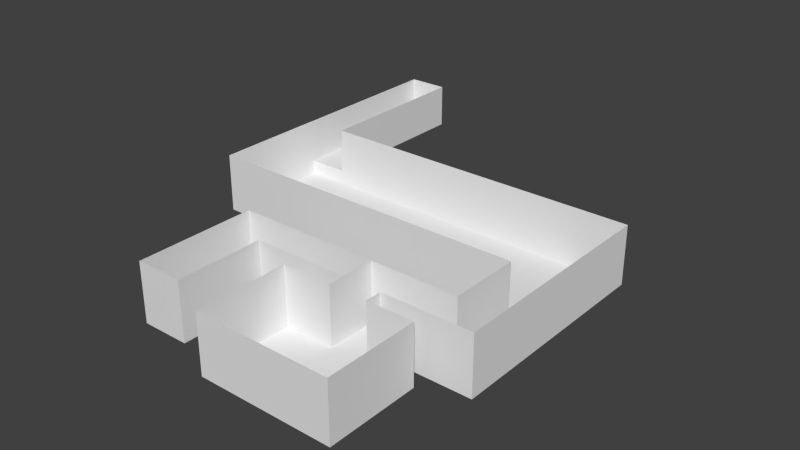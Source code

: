 # Source: simpleroom_textured.blend  (saved by Blender 2.73.0; exported with 4.5.12 LTS)
import bpy
from mathutils import Matrix  # noqa: F401  (used for matrix-valued properties, if any)

bpy.ops.wm.read_factory_settings(use_empty=True)
scene = bpy.context.scene
scene.name = 'Scene'

# ---- collections
col_collection_1 = bpy.data.collections.new('Collection 1'); scene.collection.children.link(col_collection_1)

# ---- world
world_world = bpy.data.worlds.new('World'); scene.world = world_world
world_world.color = (0.05088, 0.05088, 0.05088)
world_world.use_sun_shadow = False
world_world.sun_shadow_jitter_overblur = 0.0
world_world.cycles.sampling_method = 'MANUAL'
world_world.cycles.sample_map_resolution = 256

# ---- meshes
me_plane = bpy.data.meshes.new('Plane')
me_plane.from_pydata([(-4.837, -11.48, 0.0), (4.837, -11.48, 0.0), (-4.837, 6.196, 0.0), (4.837, 6.196, 0.0), (-4.837, 12.95, 0.0), (4.837, 12.95, 0.0), (24.18, 6.196, 0.0), (24.18, 12.95, 0.0), (31.96, 6.196, 0.0), (31.96, 12.95, 0.0), (41.99, 6.196, 0.0), (41.99, 12.95, 0.0), (50.13, 6.196, 0.0), (50.13, 12.95, 0.0), (24.18, 2.903, 0.0), (31.96, 2.903, 0.0), (24.18, -15.94, 0.0), (31.96, -15.94, 0.0), (14.17, 2.903, 0.0), (14.17, -15.94, 0.0), (41.46, 2.903, 0.0), (41.46, -15.94, 0.0), (41.99, 27.39, 0.0), (50.13, 27.39, 0.0), (41.99, 51.14, 0.0), (50.13, 51.14, 0.0), (-17.38, 27.39, 0.0), (-17.38, 51.14, 0.0), (-25.74, 27.39, 0.0), (-25.74, 51.14, 0.0), (-17.38, 51.14, 2.792), (-25.74, 51.14, 2.792), (-17.38, 85.4, 2.792), (-25.74, 85.4, 2.792), (-4.837, -11.48, 11.97), (4.837, -11.48, 11.97), (-4.837, 6.196, 11.97), (4.837, 6.196, 11.97), (-4.837, 12.95, 11.97), (4.837, 12.95, 11.97), (24.18, 6.196, 11.97), (24.18, 12.95, 11.97), (31.96, 6.196, 11.97), (31.96, 12.95, 11.97), (41.99, 6.196, 11.97), (41.99, 12.95, 11.97), (50.13, 6.196, 11.97), (50.13, 12.95, 11.97), (24.18, 2.903, 11.97), (31.96, 2.903, 11.97), (24.18, -15.94, 11.97), (31.96, -15.94, 11.97), (14.17, 2.903, 11.97), (14.17, -15.94, 11.97), (41.46, 2.903, 11.97), (41.46, -15.94, 11.97), (41.99, 27.39, 11.97), (50.13, 27.39, 11.97), (41.99, 51.14, 11.97), (50.13, 51.14, 11.97), (-17.38, 27.39, 11.97), (-17.38, 51.14, 11.97), (-25.74, 27.39, 11.97), (-25.74, 51.14, 11.97), (-17.38, 51.14, 11.94), (-25.74, 51.14, 11.94), (-17.38, 85.4, 11.94), (-25.74, 85.4, 11.94)], [], [(0, 1, 3, 2), (2, 3, 5, 4), (5, 3, 6, 7), (7, 6, 8, 9), (9, 8, 10, 11), (11, 10, 12, 13), (8, 6, 14, 15), (15, 14, 16, 17), (16, 14, 18, 19), (15, 17, 21, 20), (11, 13, 23, 22), (22, 23, 25, 24), (22, 24, 27, 26), (26, 27, 29, 28), (29, 27, 30, 31), (31, 30, 32, 33), (31, 33, 67, 65), (21, 17, 51, 55), (8, 15, 49, 42), (18, 14, 48, 52), (29, 31, 65, 63), (24, 25, 59, 58), (0, 2, 36, 34), (6, 7, 41, 40), (26, 28, 62, 60), (32, 30, 64, 66), (9, 11, 45, 43), (14, 6, 40, 48), (22, 26, 60, 56), (4, 5, 39, 38), (30, 27, 61, 64), (7, 9, 43, 41), (20, 21, 55, 54), (1, 0, 34, 35), (12, 10, 44, 46), (19, 18, 52, 53), (5, 7, 41, 39), (11, 22, 56, 45), (10, 8, 42, 44), (2, 4, 38, 36), (17, 16, 50, 51), (27, 24, 58, 61), (15, 20, 54, 49), (33, 32, 66, 67), (25, 23, 57, 59), (3, 1, 35, 37), (6, 3, 37, 40), (16, 19, 53, 50), (13, 12, 46, 47), (23, 13, 47, 57), (28, 29, 63, 62)])
_uv = me_plane.uv_layers.new(name='UVMap')
_uv.uv.foreach_set('vector', [-2.691, -5.734, -0.8786, -5.734, -0.8786, -2.424, -2.691, -2.424, -2.691, -2.424, -0.8786, -2.424, -0.8786, -1.158, -2.691, -1.158, -0.8786, -1.158, -0.8786, -2.424, 2.744, -2.424, 2.744, -1.158, 2.744, -1.158, 2.744, -2.424, 4.201, -2.424, 4.201, -1.158, 4.201, -1.158, 4.201, -2.424, 6.08, -2.424, 6.08, -1.158, 6.08, -1.158, 6.08, -2.424, 7.605, -2.424, 7.605, -1.158, 4.201, -2.424, 2.744, -2.424, 2.744, -3.041, 4.201, -3.041, 4.201, -3.041, 2.744, -3.041, 2.744, -6.569, 4.201, -6.569, 2.744, -6.569, 2.744, -3.041, 0.869, -3.041, 0.869, -6.569, 4.201, -3.041, 4.201, -6.569, 5.981, -6.569, 5.981, -3.041, 6.08, -1.158, 7.605, -1.158, 7.605, 1.547, 6.08, 1.547, 6.08, 1.547, 7.605, 1.547, 7.605, 5.996, 6.08, 5.996, 6.08, 1.547, 6.08, 5.996, -5.041, 5.996, -5.041, 1.547, -5.041, 1.547, -5.041, 5.996, -6.605, 5.996, -6.605, 1.547, 0.6243, 0.4023, 0.6212, 0.3998, 0.6213, 0.3968, 0.6295, 0.4023, -6.605, 7.564, -6.605, 5.999, -0.1891, 5.999, -0.1891, 7.564, 0.6295, 0.4023, 0.6414, 0.3863, 0.6473, 0.3838, 0.637, 0.4024, 0.4371, 0.3947, 0.4263, 0.3944, 0.4267, 0.3808, 0.4375, 0.3811, 0.473, 0.3957, 0.4693, 0.3956, 0.4696, 0.382, 0.4734, 0.3821, 0.3848, 0.3932, 0.3734, 0.3929, 0.3738, 0.3793, 0.3852, 0.3796, 0.6243, 0.4023, 0.6295, 0.4023, 0.637, 0.4024, 0.6415, 0.4026, 0.5538, 0.3979, 0.5446, 0.3977, 0.545, 0.3841, 0.5542, 0.3844, 0.4236, 0.5805, 0.444, 0.5805, 0.444, 0.5943, 0.4236, 0.5943, 0.4853, 0.5805, 0.4931, 0.5805, 0.4931, 0.5943, 0.4853, 0.5943, 0.6237, 0.4485, 0.6238, 0.4365, 0.6411, 0.4367, 0.6409, 0.4487, 0.64, 0.3842, 0.6213, 0.3968, 0.6215, 0.3902, 0.6413, 0.3792, 0.6222, 0.569, 0.6224, 0.5546, 0.6396, 0.5548, 0.6394, 0.5693, 0.3734, 0.3929, 0.3697, 0.3928, 0.3701, 0.3792, 0.3738, 0.3793, 0.6227, 0.5339, 0.6237, 0.4485, 0.6409, 0.4487, 0.6399, 0.5341, 0.4518, 0.5805, 0.4629, 0.5805, 0.4629, 0.5943, 0.4518, 0.5943, 0.6213, 0.3968, 0.6212, 0.3998, 0.6215, 0.3862, 0.6215, 0.3902, 0.6221, 0.5802, 0.6222, 0.569, 0.6394, 0.5693, 0.6393, 0.5804, 0.4585, 0.3953, 0.4371, 0.3947, 0.4375, 0.3811, 0.4589, 0.3817, 0.4124, 0.5805, 0.4236, 0.5805, 0.4236, 0.5943, 0.4124, 0.5943, 0.4936, 0.3963, 0.4844, 0.396, 0.4847, 0.3824, 0.494, 0.3827, 0.4062, 0.3938, 0.3848, 0.3932, 0.3852, 0.3796, 0.4065, 0.3802, 0.4629, 0.5805, 0.4853, 0.5805, 0.4853, 0.5943, 0.4629, 0.5943, 0.6224, 0.5546, 0.6227, 0.5339, 0.6399, 0.5341, 0.6396, 0.5548, 0.4844, 0.396, 0.473, 0.3957, 0.4734, 0.3821, 0.4847, 0.3824, 0.444, 0.5805, 0.4518, 0.5805, 0.4518, 0.5943, 0.444, 0.5943, 0.4263, 0.3944, 0.4175, 0.3941, 0.4179, 0.3806, 0.4267, 0.3808, 0.6212, 0.3998, 0.5538, 0.3979, 0.5542, 0.3844, 0.6215, 0.3862, 0.4693, 0.3956, 0.4585, 0.3953, 0.4589, 0.3817, 0.4696, 0.382, 0.6414, 0.3863, 0.64, 0.3842, 0.6413, 0.3792, 0.6473, 0.3838, 0.5446, 0.3977, 0.5176, 0.3969, 0.518, 0.3834, 0.545, 0.3841, 0.392, 0.5805, 0.4124, 0.5805, 0.4124, 0.5943, 0.392, 0.5943, 0.3697, 0.5805, 0.392, 0.5805, 0.392, 0.5943, 0.3697, 0.5943, 0.4175, 0.3941, 0.4062, 0.3938, 0.4065, 0.3802, 0.4179, 0.3806, 0.5013, 0.3965, 0.4936, 0.3963, 0.494, 0.3827, 0.5016, 0.3829, 0.5176, 0.3969, 0.5013, 0.3965, 0.5016, 0.3829, 0.518, 0.3834, 0.6238, 0.4365, 0.6243, 0.4023, 0.6415, 0.4026, 0.6411, 0.4367])
me_plane.use_remesh_preserve_volume = False
me_plane.use_remesh_preserve_attributes = False
me_plane.use_mirror_vertex_groups = False
me_plane.update()

# ---- objects
ob_plane = bpy.data.objects.new('Plane', me_plane)

# ---- transforms, parenting, visibility, modifiers, constraints
ob_plane.location = (0.0, 0.0, 0.0)
ob_plane.lineart.crease_threshold = 0.0

# ---- collection membership
col_collection_1.objects.link(ob_plane)

# ---- scene / render settings (as saved in the file)
scene.frame_start = 1; scene.frame_end = 250; scene.frame_set(1)
scene.render.engine = 'BLENDER_EEVEE_NEXT'
scene.render.resolution_percentage = 50
scene.render.dither_intensity = 0.0
scene.cycles.use_denoising = False
scene.cycles.samples = 10
scene.cycles.sampling_pattern = 'TABULATED_SOBOL'
scene.cycles.light_sampling_threshold = 0.0
scene.cycles.use_adaptive_sampling = False
scene.cycles.use_light_tree = False
scene.cycles.blur_glossy = 0.0
scene.cycles.pixel_filter_type = 'GAUSSIAN'
scene.cycles.sample_clamp_indirect = 0.0
scene.view_settings.view_transform = 'Standard'
bpy.context.view_layer.update()

# ---- added for rendering (the .blend has no active camera and no usable light): camera, sun
cam_auto = bpy.data.cameras.new('AutoCamera')
cam_auto.lens = 50.0
cam_auto.sensor_width = 36.0
cam_auto.clip_end = 2064.67
ob_auto_camera = bpy.data.objects.new('AutoCamera', cam_auto)
scene.collection.objects.link(ob_auto_camera)
ob_auto_camera.location = (129.843, -106.444, 100.103)
ob_auto_camera.rotation_euler = (1.09748, -7.21219e-08, 0.694738)
scene.camera = ob_auto_camera
light_auto_sun = bpy.data.lights.new('AutoSun', 'SUN')
light_auto_sun.energy = 3.0
light_auto_sun.angle = 0.0523599
ob_auto_sun = bpy.data.objects.new('AutoSun', light_auto_sun)
scene.collection.objects.link(ob_auto_sun)
ob_auto_sun.rotation_euler = (0.872665, 0.174533, 0.523599)
bpy.context.view_layer.update()
